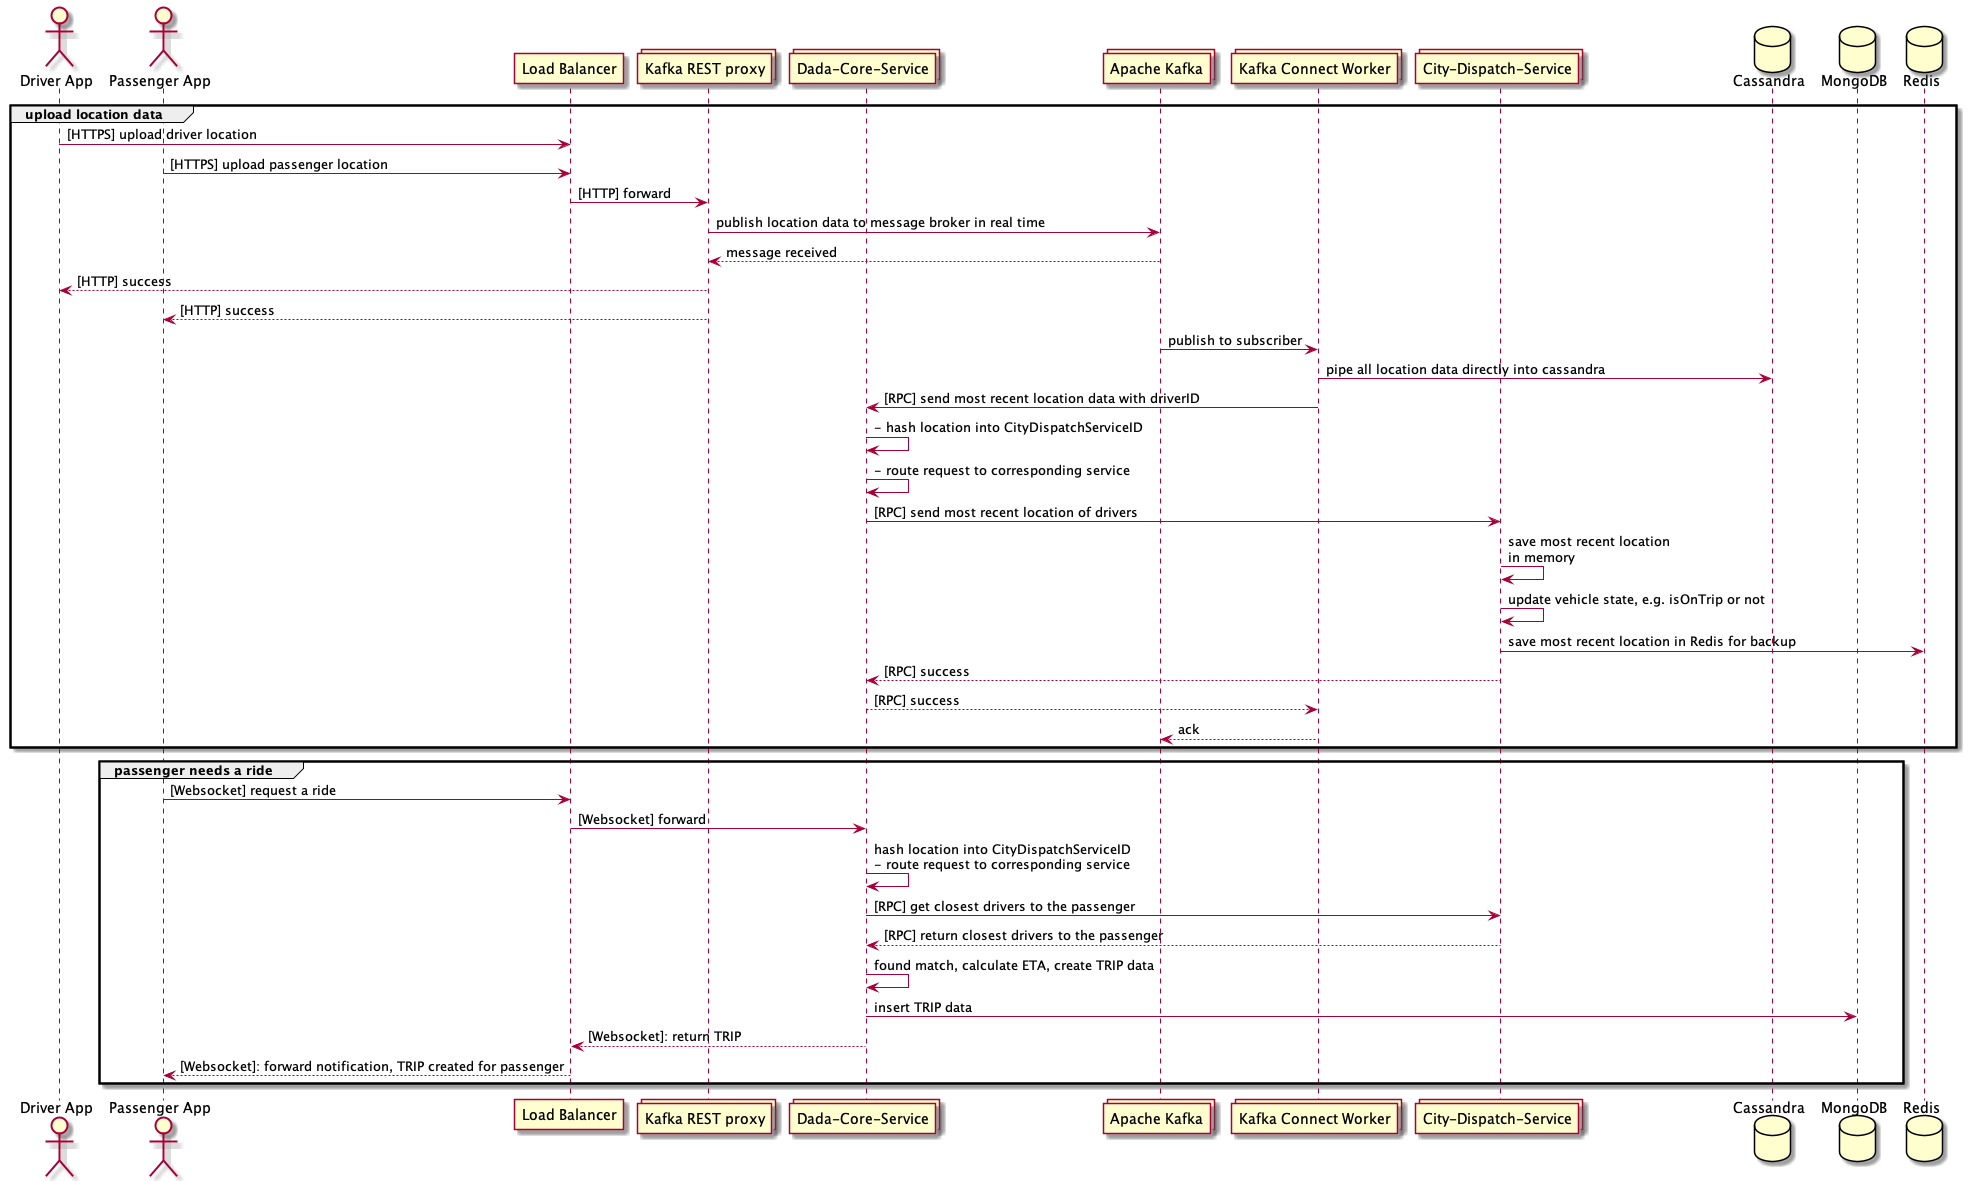

The diagram above was rendered by PlantUML. Its source (embedded in the PNG):
@startuml

actor "Driver App" as Driver
actor "Passenger App" as Passenger
participant "Load Balancer" as LB
collections "Kafka REST proxy" as KafkaRest
collections "Dada-Core-Service" as Coordinator
collections "Apache Kafka" as Kafka
collections "Kafka Connect Worker" as Connect
collections "City-Dispatch-Service" as CityDispatcher
database Cassandra
database MongoDB
database Redis

group upload location data
Driver -> LB: [HTTPS] upload driver location
Passenger -> LB: [HTTPS] upload passenger location
LB -> KafkaRest: [HTTP] forward
KafkaRest -> Kafka: publish location data to message broker in real time
Kafka --> KafkaRest: message received
KafkaRest --> Driver: [HTTP] success
KafkaRest --> Passenger: [HTTP] success
Kafka -> Connect: publish to subscriber
Connect -> Cassandra: pipe all location data directly into cassandra
Connect -> Coordinator: [RPC] send most recent location data with driverID
Coordinator -> Coordinator: - hash location into CityDispatchServiceID
Coordinator -> Coordinator: - route request to corresponding service
Coordinator -> CityDispatcher: [RPC] send most recent location of drivers
CityDispatcher -> CityDispatcher: save most recent location\nin memory
CityDispatcher -> CityDispatcher: update vehicle state, e.g. isOnTrip or not
CityDispatcher -> Redis: save most recent location in Redis for backup
CityDispatcher --> Coordinator: [RPC] success
Coordinator --> Connect: [RPC] success
Connect --> Kafka: ack

end

group passenger needs a ride

Passenger -> LB: [Websocket] request a ride
LB -> Coordinator: [Websocket] forward
Coordinator -> Coordinator: hash location into CityDispatchServiceID\n- route request to corresponding service
Coordinator -> CityDispatcher: [RPC] get closest drivers to the passenger
CityDispatcher --> Coordinator: [RPC] return closest drivers to the passenger
Coordinator -> Coordinator: found match, calculate ETA, create TRIP data
Coordinator -> MongoDB: insert TRIP data
Coordinator --> LB: [Websocket]: return TRIP
LB --> Passenger: [Websocket]: forward notification, TRIP created for passenger
end

@enduml